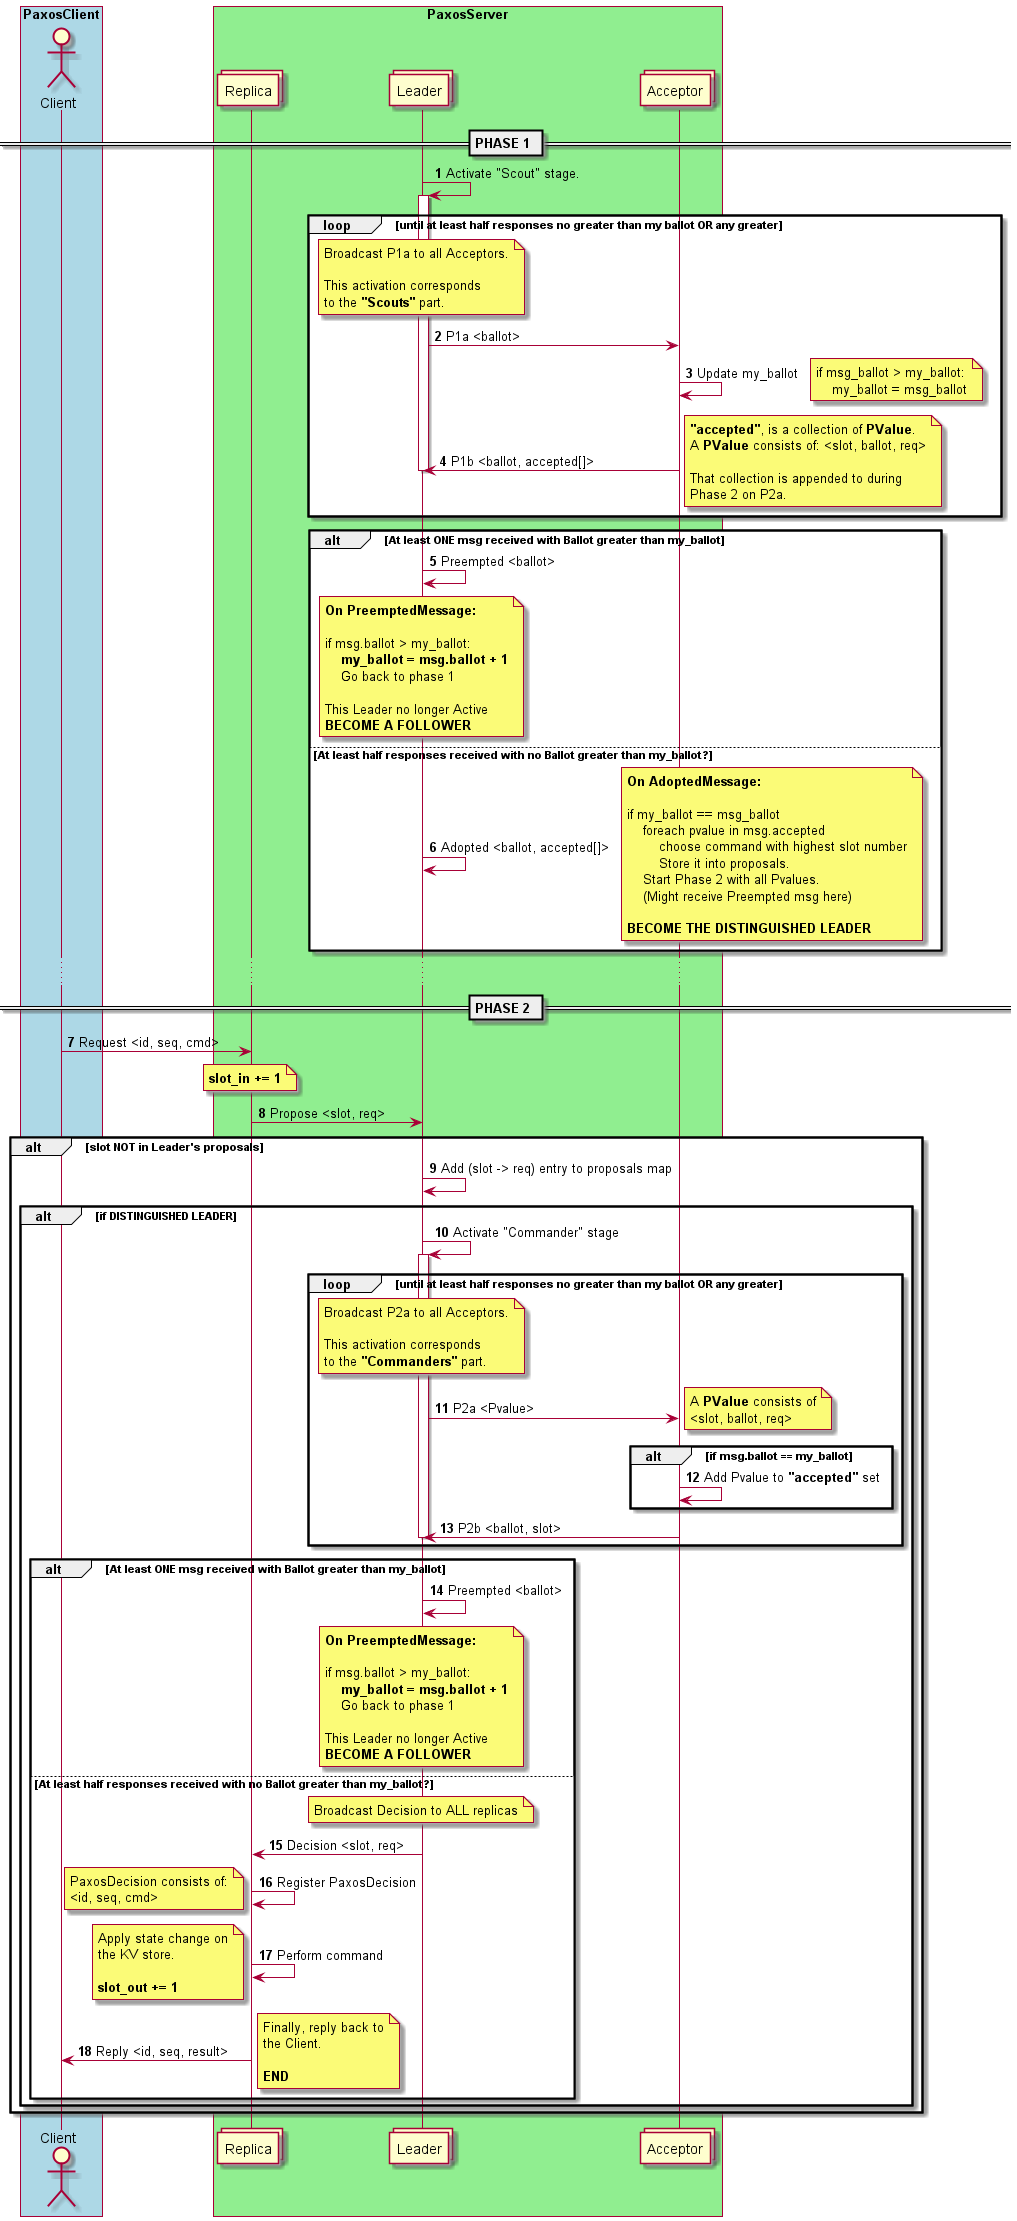

The diagram above was rendered by PlantUML. Its source (embedded in the PNG):
@startuml PAXOS

autonumber
box "PaxosClient" #LightBlue
    actor Client
end box
box "PaxosServer" #LightGreen
    collections "Replica" as Replica
    collections "Leader" as Leader
    collections "Acceptor" as Acceptor
end box


== PHASE 1 ==

Leader -> Leader : Activate "Scout" stage.

activate Leader

loop until at least half responses no greater than my ballot OR any greater
    note over Leader
        Broadcast P1a to all Acceptors.

        This activation corresponds
        to the **"Scouts"** part.
    end note

    Leader -> Acceptor : P1a <ballot>

    Acceptor -> Acceptor : Update my_ballot
    note right
        if msg_ballot > my_ballot:
            my_ballot = msg_ballot
    end note

    Acceptor -> Leader : P1b <ballot, accepted[]>
    note right
        **"accepted"**, is a collection of **PValue**.
        A **PValue** consists of: <slot, ballot, req>
        
        That collection is appended to during
        Phase 2 on P2a.
    end note

    deactivate Leader
end

alt At least ONE msg received with Ballot greater than my_ballot
    Leader -> Leader : Preempted <ballot>
    note over Leader
        **On PreemptedMessage:**

        if msg.ballot > my_ballot:
            **my_ballot = msg.ballot + 1**
            Go back to phase 1

        This Leader no longer Active
        **BECOME A FOLLOWER**
    end note
else At least half responses received with no Ballot greater than my_ballot?
    Leader -> Leader : Adopted <ballot, accepted[]>
    note right
        **On AdoptedMessage:**

        if my_ballot == msg_ballot
            foreach pvalue in msg.accepted
                choose command with highest slot number
                Store it into proposals.
            Start Phase 2 with all Pvalues.
            (Might receive Preempted msg here)

        **BECOME THE DISTINGUISHED LEADER**
    end note
end


...

== PHASE 2 ==

Client -> Replica : Request <id, seq, cmd>
note over Replica
    **slot_in += 1**
end note

Replica -> Leader : Propose <slot, req>

alt slot NOT in Leader's proposals
    Leader -> Leader : Add (slot -> req) entry to proposals map

    alt if DISTINGUISHED LEADER
        Leader -> Leader : Activate "Commander" stage
        activate Leader

        loop until at least half responses no greater than my ballot OR any greater
            note over Leader
                Broadcast P2a to all Acceptors.

                This activation corresponds
                to the **"Commanders"** part.
            end note

            Leader -> Acceptor : P2a <Pvalue>
            note right
                A **PValue** consists of
                <slot, ballot, req>
            end note

            alt if msg.ballot == my_ballot
                Acceptor -> Acceptor : Add Pvalue to **"accepted"** set
            end


            Acceptor -> Leader : P2b <ballot, slot>

            deactivate Leader
        end

        alt At least ONE msg received with Ballot greater than my_ballot
            Leader -> Leader : Preempted <ballot>

            note over Leader
                **On PreemptedMessage:**

                if msg.ballot > my_ballot:
                    **my_ballot = msg.ballot + 1**
                    Go back to phase 1

                This Leader no longer Active
                **BECOME A FOLLOWER**
            end note
        else At least half responses received with no Ballot greater than my_ballot?
            note over Leader
                Broadcast Decision to ALL replicas
            end note
            Leader -> Replica : Decision <slot, req>

            Replica -> Replica : Register PaxosDecision
            note left
                PaxosDecision consists of:
                <id, seq, cmd>
            end note

            Replica -> Replica : Perform command
            note left
                Apply state change on
                the KV store.

                **slot_out += 1**
            end note

            Replica -> Client : Reply <id, seq, result>
            note right
                Finally, reply back to
                the Client.

                **END**
            end note
        end
    end
end

@enduml